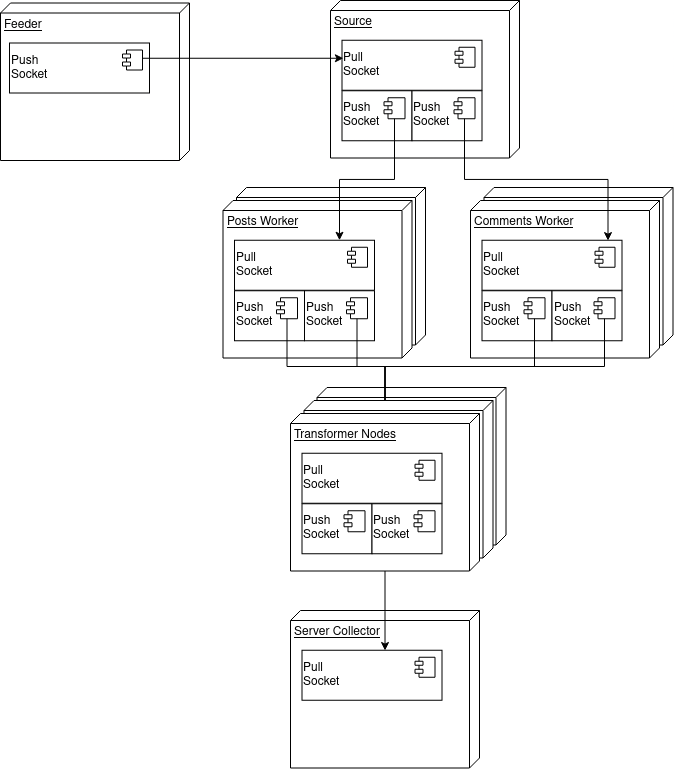

The diagram above was exported from draw.io. Its source (the exported page's mxGraphModel, read from the mxfile embedded in the PNG):
<mxGraphModel dx="2708" dy="2134" grid="1" gridSize="10" guides="1" tooltips="1" connect="1" arrows="1" fold="1" page="1" pageScale="1" pageWidth="827" pageHeight="1169" math="0" shadow="0">
  <root>
    <mxCell id="0" />
    <mxCell id="1" parent="0" />
    <mxCell id="2" value="Source" style="verticalAlign=top;align=left;spacingTop=8;spacingLeft=2;spacingRight=12;shape=cube;size=10;direction=south;fontStyle=4;html=1;" vertex="1" parent="1">
      <mxGeometry x="1186.5" y="2487" width="189" height="157.5" as="geometry" />
    </mxCell>
    <mxCell id="3" value="Source" style="verticalAlign=top;align=left;spacingTop=8;spacingLeft=2;spacingRight=12;shape=cube;size=10;direction=south;fontStyle=4;html=1;" vertex="1" parent="1">
      <mxGeometry x="1106" y="2287" width="189" height="157.5" as="geometry" />
    </mxCell>
    <mxCell id="4" value="Source" style="verticalAlign=top;align=left;spacingTop=8;spacingLeft=2;spacingRight=12;shape=cube;size=10;direction=south;fontStyle=4;html=1;" vertex="1" parent="1">
      <mxGeometry x="1200" y="2100" width="189" height="157.5" as="geometry" />
    </mxCell>
    <mxCell id="5" value="&lt;div align=&quot;left&quot;&gt;Push&lt;/div&gt;&lt;div align=&quot;left&quot;&gt;Socket&lt;/div&gt;" style="html=1;dropTarget=0;align=left;" vertex="1" parent="1">
      <mxGeometry x="1211.5" y="2190.25" width="70" height="50" as="geometry" />
    </mxCell>
    <mxCell id="6" value="" style="shape=module;jettyWidth=8;jettyHeight=4;" vertex="1" parent="5">
      <mxGeometry x="1" width="21" height="21" relative="1" as="geometry">
        <mxPoint x="-28" y="7" as="offset" />
      </mxGeometry>
    </mxCell>
    <mxCell id="7" value="&lt;div align=&quot;left&quot;&gt;Pull&lt;/div&gt;&lt;div align=&quot;left&quot;&gt;Socket&lt;/div&gt;" style="html=1;dropTarget=0;align=left;" vertex="1" parent="1">
      <mxGeometry x="1211.5" y="2139.75" width="140" height="50" as="geometry" />
    </mxCell>
    <mxCell id="8" value="" style="shape=module;jettyWidth=8;jettyHeight=4;" vertex="1" parent="7">
      <mxGeometry x="1" width="20" height="20" relative="1" as="geometry">
        <mxPoint x="-27" y="7" as="offset" />
      </mxGeometry>
    </mxCell>
    <mxCell id="9" value="&lt;div align=&quot;left&quot;&gt;Push&lt;/div&gt;&lt;div align=&quot;left&quot;&gt;Socket&lt;/div&gt;" style="html=1;dropTarget=0;align=left;" vertex="1" parent="1">
      <mxGeometry x="1281.5" y="2190.25" width="70" height="50" as="geometry" />
    </mxCell>
    <mxCell id="10" value="" style="shape=module;jettyWidth=8;jettyHeight=4;" vertex="1" parent="9">
      <mxGeometry x="1" width="21" height="21" relative="1" as="geometry">
        <mxPoint x="-28" y="7" as="offset" />
      </mxGeometry>
    </mxCell>
    <mxCell id="11" value="Feeder" style="verticalAlign=top;align=left;spacingTop=8;spacingLeft=2;spacingRight=12;shape=cube;size=10;direction=south;fontStyle=4;html=1;" vertex="1" parent="1">
      <mxGeometry x="870" y="2102.5" width="189" height="157.5" as="geometry" />
    </mxCell>
    <mxCell id="12" value="&lt;div align=&quot;left&quot;&gt;Push&lt;/div&gt;&lt;div align=&quot;left&quot;&gt;Socket&lt;/div&gt;" style="html=1;dropTarget=0;align=left;" vertex="1" parent="1">
      <mxGeometry x="879" y="2142.5" width="140" height="50" as="geometry" />
    </mxCell>
    <mxCell id="13" value="" style="shape=module;jettyWidth=8;jettyHeight=4;" vertex="1" parent="12">
      <mxGeometry x="1" width="20" height="20" relative="1" as="geometry">
        <mxPoint x="-27" y="7" as="offset" />
      </mxGeometry>
    </mxCell>
    <mxCell id="14" style="edgeStyle=elbowEdgeStyle;rounded=0;orthogonalLoop=1;jettySize=auto;elbow=vertical;html=1;entryX=0.01;entryY=0.368;entryDx=0;entryDy=0;entryPerimeter=0;fontSize=9;" edge="1" parent="1" source="13" target="7">
      <mxGeometry relative="1" as="geometry" />
    </mxCell>
    <mxCell id="15" value="Posts Worker" style="verticalAlign=top;align=left;spacingTop=8;spacingLeft=2;spacingRight=12;shape=cube;size=10;direction=south;fontStyle=4;html=1;" vertex="1" parent="1">
      <mxGeometry x="1092.5" y="2300" width="189" height="157.5" as="geometry" />
    </mxCell>
    <mxCell id="16" value="&lt;div align=&quot;left&quot;&gt;Push&lt;/div&gt;&lt;div align=&quot;left&quot;&gt;Socket&lt;/div&gt;" style="html=1;dropTarget=0;align=left;" vertex="1" parent="1">
      <mxGeometry x="1104" y="2390.25" width="70" height="50" as="geometry" />
    </mxCell>
    <mxCell id="17" value="" style="shape=module;jettyWidth=8;jettyHeight=4;" vertex="1" parent="16">
      <mxGeometry x="1" width="21" height="21" relative="1" as="geometry">
        <mxPoint x="-28" y="7" as="offset" />
      </mxGeometry>
    </mxCell>
    <mxCell id="19" value="&lt;div align=&quot;left&quot;&gt;Pull&lt;/div&gt;&lt;div align=&quot;left&quot;&gt;Socket&lt;/div&gt;" style="html=1;dropTarget=0;align=left;" vertex="1" parent="1">
      <mxGeometry x="1104" y="2339.75" width="140" height="50" as="geometry" />
    </mxCell>
    <mxCell id="20" value="" style="shape=module;jettyWidth=8;jettyHeight=4;" vertex="1" parent="19">
      <mxGeometry x="1" width="20" height="20" relative="1" as="geometry">
        <mxPoint x="-27" y="7" as="offset" />
      </mxGeometry>
    </mxCell>
    <mxCell id="21" value="&lt;div align=&quot;left&quot;&gt;Push&lt;/div&gt;&lt;div align=&quot;left&quot;&gt;Socket&lt;/div&gt;" style="html=1;dropTarget=0;align=left;" vertex="1" parent="1">
      <mxGeometry x="1174" y="2390.25" width="70" height="50" as="geometry" />
    </mxCell>
    <mxCell id="22" value="" style="shape=module;jettyWidth=8;jettyHeight=4;" vertex="1" parent="21">
      <mxGeometry x="1" width="21" height="21" relative="1" as="geometry">
        <mxPoint x="-28" y="7" as="offset" />
      </mxGeometry>
    </mxCell>
    <mxCell id="24" value="Source" style="verticalAlign=top;align=left;spacingTop=8;spacingLeft=2;spacingRight=12;shape=cube;size=10;direction=south;fontStyle=4;html=1;" vertex="1" parent="1">
      <mxGeometry x="1353.5" y="2287" width="189" height="157.5" as="geometry" />
    </mxCell>
    <mxCell id="25" value="Comments Worker" style="verticalAlign=top;align=left;spacingTop=8;spacingLeft=2;spacingRight=12;shape=cube;size=10;direction=south;fontStyle=4;html=1;" vertex="1" parent="1">
      <mxGeometry x="1340" y="2300" width="189" height="157.5" as="geometry" />
    </mxCell>
    <mxCell id="26" value="&lt;div align=&quot;left&quot;&gt;Push&lt;/div&gt;&lt;div align=&quot;left&quot;&gt;Socket&lt;/div&gt;" style="html=1;dropTarget=0;align=left;" vertex="1" parent="1">
      <mxGeometry x="1351.5" y="2390.25" width="70" height="50" as="geometry" />
    </mxCell>
    <mxCell id="27" value="" style="shape=module;jettyWidth=8;jettyHeight=4;" vertex="1" parent="26">
      <mxGeometry x="1" width="21" height="21" relative="1" as="geometry">
        <mxPoint x="-28" y="7" as="offset" />
      </mxGeometry>
    </mxCell>
    <mxCell id="29" value="&lt;div align=&quot;left&quot;&gt;Pull&lt;/div&gt;&lt;div align=&quot;left&quot;&gt;Socket&lt;/div&gt;" style="html=1;dropTarget=0;align=left;" vertex="1" parent="1">
      <mxGeometry x="1351.5" y="2339.75" width="140" height="50" as="geometry" />
    </mxCell>
    <mxCell id="30" value="" style="shape=module;jettyWidth=8;jettyHeight=4;" vertex="1" parent="29">
      <mxGeometry x="1" width="20" height="20" relative="1" as="geometry">
        <mxPoint x="-27" y="7" as="offset" />
      </mxGeometry>
    </mxCell>
    <mxCell id="31" value="&lt;div align=&quot;left&quot;&gt;Push&lt;/div&gt;&lt;div align=&quot;left&quot;&gt;Socket&lt;/div&gt;" style="html=1;dropTarget=0;align=left;" vertex="1" parent="1">
      <mxGeometry x="1421.5" y="2390.25" width="70" height="50" as="geometry" />
    </mxCell>
    <mxCell id="32" value="" style="shape=module;jettyWidth=8;jettyHeight=4;" vertex="1" parent="31">
      <mxGeometry x="1" width="21" height="21" relative="1" as="geometry">
        <mxPoint x="-28" y="7" as="offset" />
      </mxGeometry>
    </mxCell>
    <mxCell id="34" style="edgeStyle=elbowEdgeStyle;rounded=0;orthogonalLoop=1;jettySize=auto;elbow=vertical;html=1;fontSize=9;entryX=0.75;entryY=0;entryDx=0;entryDy=0;" edge="1" source="6" target="19" parent="1">
      <mxGeometry relative="1" as="geometry">
        <mxPoint x="1230" y="2340" as="targetPoint" />
      </mxGeometry>
    </mxCell>
    <mxCell id="35" style="edgeStyle=elbowEdgeStyle;rounded=0;orthogonalLoop=1;jettySize=auto;elbow=vertical;html=1;fontSize=9;entryX=0.9;entryY=0.007;entryDx=0;entryDy=0;entryPerimeter=0;" edge="1" source="10" target="29" parent="1">
      <mxGeometry relative="1" as="geometry">
        <mxPoint x="1480" y="2280" as="targetPoint" />
      </mxGeometry>
    </mxCell>
    <mxCell id="36" value="Server Collector" style="verticalAlign=top;align=left;spacingTop=8;spacingLeft=2;spacingRight=12;shape=cube;size=10;direction=south;fontStyle=4;html=1;" vertex="1" parent="1">
      <mxGeometry x="1160" y="2710" width="189" height="157.5" as="geometry" />
    </mxCell>
    <mxCell id="37" value="&lt;div align=&quot;left&quot;&gt;Pull&lt;/div&gt;&lt;div align=&quot;left&quot;&gt;Socket&lt;/div&gt;" style="html=1;dropTarget=0;align=left;" vertex="1" parent="1">
      <mxGeometry x="1171.5" y="2749.75" width="140" height="50" as="geometry" />
    </mxCell>
    <mxCell id="38" value="" style="shape=module;jettyWidth=8;jettyHeight=4;" vertex="1" parent="37">
      <mxGeometry x="1" width="20" height="20" relative="1" as="geometry">
        <mxPoint x="-27" y="7" as="offset" />
      </mxGeometry>
    </mxCell>
    <mxCell id="39" value="Source" style="verticalAlign=top;align=left;spacingTop=8;spacingLeft=2;spacingRight=12;shape=cube;size=10;direction=south;fontStyle=4;html=1;" vertex="1" parent="1">
      <mxGeometry x="1173.5" y="2500" width="189" height="157.5" as="geometry" />
    </mxCell>
    <mxCell id="40" style="edgeStyle=elbowEdgeStyle;rounded=0;orthogonalLoop=1;jettySize=auto;elbow=vertical;html=1;entryX=0.593;entryY=0.005;entryDx=0;entryDy=0;entryPerimeter=0;fontSize=9;" edge="1" source="41" target="37" parent="1">
      <mxGeometry relative="1" as="geometry" />
    </mxCell>
    <mxCell id="41" value="Transformer Nodes" style="verticalAlign=top;align=left;spacingTop=8;spacingLeft=2;spacingRight=12;shape=cube;size=10;direction=south;fontStyle=4;html=1;" vertex="1" parent="1">
      <mxGeometry x="1160" y="2513" width="189" height="157.5" as="geometry" />
    </mxCell>
    <mxCell id="18" style="edgeStyle=elbowEdgeStyle;rounded=0;orthogonalLoop=1;jettySize=auto;elbow=vertical;html=1;fontSize=9;" edge="1" parent="1" source="17" target="41">
      <mxGeometry relative="1" as="geometry" />
    </mxCell>
    <mxCell id="23" style="edgeStyle=elbowEdgeStyle;rounded=0;orthogonalLoop=1;jettySize=auto;elbow=vertical;html=1;fontSize=9;" edge="1" parent="1" source="22" target="41">
      <mxGeometry relative="1" as="geometry" />
    </mxCell>
    <mxCell id="28" style="edgeStyle=elbowEdgeStyle;rounded=0;orthogonalLoop=1;jettySize=auto;elbow=vertical;html=1;fontSize=9;" edge="1" parent="1" source="27" target="41">
      <mxGeometry relative="1" as="geometry" />
    </mxCell>
    <mxCell id="33" style="edgeStyle=elbowEdgeStyle;rounded=0;orthogonalLoop=1;jettySize=auto;elbow=vertical;html=1;fontSize=9;" edge="1" parent="1" source="32" target="41">
      <mxGeometry relative="1" as="geometry" />
    </mxCell>
    <mxCell id="42" value="&lt;div align=&quot;left&quot;&gt;Push&lt;/div&gt;&lt;div align=&quot;left&quot;&gt;Socket&lt;/div&gt;" style="html=1;dropTarget=0;align=left;" vertex="1" parent="1">
      <mxGeometry x="1171.5" y="2603.25" width="70" height="50" as="geometry" />
    </mxCell>
    <mxCell id="43" value="" style="shape=module;jettyWidth=8;jettyHeight=4;" vertex="1" parent="42">
      <mxGeometry x="1" width="21" height="21" relative="1" as="geometry">
        <mxPoint x="-28" y="7" as="offset" />
      </mxGeometry>
    </mxCell>
    <mxCell id="44" value="&lt;div align=&quot;left&quot;&gt;Pull&lt;/div&gt;&lt;div align=&quot;left&quot;&gt;Socket&lt;/div&gt;" style="html=1;dropTarget=0;align=left;" vertex="1" parent="1">
      <mxGeometry x="1171.5" y="2552.75" width="140" height="50" as="geometry" />
    </mxCell>
    <mxCell id="45" value="" style="shape=module;jettyWidth=8;jettyHeight=4;" vertex="1" parent="44">
      <mxGeometry x="1" width="20" height="20" relative="1" as="geometry">
        <mxPoint x="-27" y="7" as="offset" />
      </mxGeometry>
    </mxCell>
    <mxCell id="46" value="&lt;div align=&quot;left&quot;&gt;Push&lt;/div&gt;&lt;div align=&quot;left&quot;&gt;Socket&lt;/div&gt;" style="html=1;dropTarget=0;align=left;" vertex="1" parent="1">
      <mxGeometry x="1241.5" y="2603.25" width="70" height="50" as="geometry" />
    </mxCell>
    <mxCell id="47" value="" style="shape=module;jettyWidth=8;jettyHeight=4;" vertex="1" parent="46">
      <mxGeometry x="1" width="21" height="21" relative="1" as="geometry">
        <mxPoint x="-28" y="7" as="offset" />
      </mxGeometry>
    </mxCell>
  </root>
</mxGraphModel>